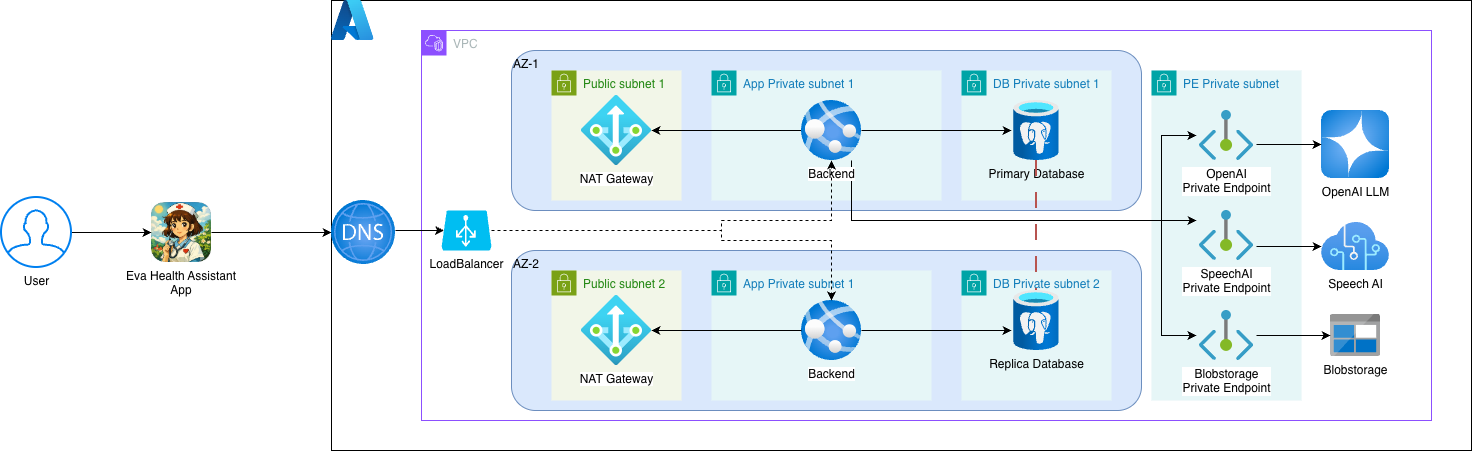

The diagram above was exported from draw.io. Its source (the exported page's mxGraphModel, read from the mxfile embedded in the PNG):
<mxGraphModel dx="1299" dy="826" grid="1" gridSize="10" guides="1" tooltips="1" connect="1" arrows="1" fold="1" page="1" pageScale="1" pageWidth="827" pageHeight="1169" math="0" shadow="0">
  <root>
    <mxCell id="0" />
    <mxCell id="1" parent="0" />
    <mxCell id="NBnzEjGjwdmzFw9hm5Fu-5" parent="1" style="rounded=1;whiteSpace=wrap;html=1;fillColor=#dae8fc;strokeColor=#6c8ebf;align=left;verticalAlign=top;" value="AZ-1" vertex="1">
      <mxGeometry height="160" width="630" x="560" y="80" as="geometry" />
    </mxCell>
    <mxCell id="NBnzEjGjwdmzFw9hm5Fu-4" parent="1" style="rounded=0;whiteSpace=wrap;html=1;fillColor=none;" value="" vertex="1">
      <mxGeometry height="450" width="1140" x="380" y="30" as="geometry" />
    </mxCell>
    <mxCell id="NBnzEjGjwdmzFw9hm5Fu-6" parent="1" style="rounded=1;whiteSpace=wrap;html=1;fillColor=#dae8fc;strokeColor=#6c8ebf;align=left;verticalAlign=top;" value="AZ-2" vertex="1">
      <mxGeometry height="160" width="630" x="560" y="280" as="geometry" />
    </mxCell>
    <mxCell id="NBnzEjGjwdmzFw9hm5Fu-24" parent="1" style="points=[[0,0],[0.25,0],[0.5,0],[0.75,0],[1,0],[1,0.25],[1,0.5],[1,0.75],[1,1],[0.75,1],[0.5,1],[0.25,1],[0,1],[0,0.75],[0,0.5],[0,0.25]];outlineConnect=0;gradientColor=none;html=1;whiteSpace=wrap;fontSize=12;fontStyle=0;container=1;pointerEvents=0;collapsible=0;recursiveResize=0;shape=mxgraph.aws4.group;grIcon=mxgraph.aws4.group_security_group;grStroke=0;strokeColor=#00A4A6;fillColor=#E6F6F7;verticalAlign=top;align=left;spacingLeft=30;fontColor=#147EBA;dashed=0;" value="DB Private subnet 1" vertex="1">
      <mxGeometry height="130" width="150" x="1010" y="100" as="geometry" />
    </mxCell>
    <mxCell id="NBnzEjGjwdmzFw9hm5Fu-17" parent="1" style="image;aspect=fixed;html=1;points=[];align=center;fontSize=12;image=img/lib/azure2/databases/Azure_Database_PostgreSQL_Server.svg;labelBackgroundColor=none;" value="Primary Database" vertex="1">
      <mxGeometry height="60" width="50" x="1060" y="130" as="geometry" />
    </mxCell>
    <mxCell id="NBnzEjGjwdmzFw9hm5Fu-25" parent="1" style="points=[[0,0],[0.25,0],[0.5,0],[0.75,0],[1,0],[1,0.25],[1,0.5],[1,0.75],[1,1],[0.75,1],[0.5,1],[0.25,1],[0,1],[0,0.75],[0,0.5],[0,0.25]];outlineConnect=0;gradientColor=none;html=1;whiteSpace=wrap;fontSize=12;fontStyle=0;container=1;pointerEvents=0;collapsible=0;recursiveResize=0;shape=mxgraph.aws4.group;grIcon=mxgraph.aws4.group_security_group;grStroke=0;strokeColor=#00A4A6;fillColor=#E6F6F7;verticalAlign=top;align=left;spacingLeft=30;fontColor=#147EBA;dashed=0;" value="DB Private subnet 2" vertex="1">
      <mxGeometry height="130" width="150" x="1010" y="300" as="geometry" />
    </mxCell>
    <mxCell id="NBnzEjGjwdmzFw9hm5Fu-18" parent="1" style="image;aspect=fixed;html=1;points=[];align=center;fontSize=12;image=img/lib/azure2/databases/Azure_Database_PostgreSQL_Server.svg;labelBackgroundColor=none;" value="Replica Database" vertex="1">
      <mxGeometry height="60" width="50" x="1060" y="320" as="geometry" />
    </mxCell>
    <mxCell id="NBnzEjGjwdmzFw9hm5Fu-26" edge="1" parent="1" source="NBnzEjGjwdmzFw9hm5Fu-17" style="edgeStyle=orthogonalEdgeStyle;rounded=0;orthogonalLoop=1;jettySize=auto;html=1;endArrow=none;endFill=0;dashed=1;dashPattern=8 8;fillColor=#f8cecc;strokeColor=#b85450;strokeWidth=2;flowAnimation=1;" target="NBnzEjGjwdmzFw9hm5Fu-18">
      <mxGeometry relative="1" as="geometry" />
    </mxCell>
    <mxCell id="NBnzEjGjwdmzFw9hm5Fu-27" parent="1" style="points=[[0,0],[0.25,0],[0.5,0],[0.75,0],[1,0],[1,0.25],[1,0.5],[1,0.75],[1,1],[0.75,1],[0.5,1],[0.25,1],[0,1],[0,0.75],[0,0.5],[0,0.25]];outlineConnect=0;gradientColor=none;html=1;whiteSpace=wrap;fontSize=12;fontStyle=0;container=1;pointerEvents=0;collapsible=0;recursiveResize=0;shape=mxgraph.aws4.group;grIcon=mxgraph.aws4.group_vpc2;strokeColor=#8C4FFF;fillColor=none;verticalAlign=top;align=left;spacingLeft=30;fontColor=#AAB7B8;dashed=0;" value="VPC" vertex="1">
      <mxGeometry height="390" width="1010" x="470" y="60" as="geometry" />
    </mxCell>
    <mxCell id="NBnzEjGjwdmzFw9hm5Fu-32" parent="NBnzEjGjwdmzFw9hm5Fu-27" style="points=[[0,0],[0.25,0],[0.5,0],[0.75,0],[1,0],[1,0.25],[1,0.5],[1,0.75],[1,1],[0.75,1],[0.5,1],[0.25,1],[0,1],[0,0.75],[0,0.5],[0,0.25]];outlineConnect=0;gradientColor=none;html=1;whiteSpace=wrap;fontSize=12;fontStyle=0;container=1;pointerEvents=0;collapsible=0;recursiveResize=0;shape=mxgraph.aws4.group;grIcon=mxgraph.aws4.group_security_group;grStroke=0;strokeColor=#7AA116;fillColor=#F2F6E8;verticalAlign=top;align=left;spacingLeft=30;fontColor=#248814;dashed=0;" value="Public subnet 1" vertex="1">
      <mxGeometry height="130" width="130" x="130" y="40" as="geometry" />
    </mxCell>
    <mxCell id="NBnzEjGjwdmzFw9hm5Fu-40" parent="NBnzEjGjwdmzFw9hm5Fu-32" style="image;aspect=fixed;html=1;points=[];align=center;fontSize=12;image=img/lib/azure2/networking/NAT.svg;" value="NAT Gateway" vertex="1">
      <mxGeometry height="70" width="70" x="30" y="25" as="geometry" />
    </mxCell>
    <mxCell id="NBnzEjGjwdmzFw9hm5Fu-38" parent="NBnzEjGjwdmzFw9hm5Fu-27" style="points=[[0,0],[0.25,0],[0.5,0],[0.75,0],[1,0],[1,0.25],[1,0.5],[1,0.75],[1,1],[0.75,1],[0.5,1],[0.25,1],[0,1],[0,0.75],[0,0.5],[0,0.25]];outlineConnect=0;gradientColor=none;html=1;whiteSpace=wrap;fontSize=12;fontStyle=0;container=1;pointerEvents=0;collapsible=0;recursiveResize=0;shape=mxgraph.aws4.group;grIcon=mxgraph.aws4.group_security_group;grStroke=0;strokeColor=#00A4A6;fillColor=#E6F6F7;verticalAlign=top;align=left;spacingLeft=30;fontColor=#147EBA;dashed=0;" value="App Private subnet 1" vertex="1">
      <mxGeometry height="130" width="220" x="290" y="240" as="geometry" />
    </mxCell>
    <mxCell id="NBnzEjGjwdmzFw9hm5Fu-39" parent="NBnzEjGjwdmzFw9hm5Fu-38" style="image;aspect=fixed;html=1;points=[];align=center;fontSize=12;image=img/lib/azure2/app_services/App_Services.svg;" value="Backend" vertex="1">
      <mxGeometry height="60" width="60" x="90" y="30" as="geometry" />
    </mxCell>
    <mxCell id="NBnzEjGjwdmzFw9hm5Fu-51" parent="NBnzEjGjwdmzFw9hm5Fu-27" style="points=[[0,0],[0.25,0],[0.5,0],[0.75,0],[1,0],[1,0.25],[1,0.5],[1,0.75],[1,1],[0.75,1],[0.5,1],[0.25,1],[0,1],[0,0.75],[0,0.5],[0,0.25]];outlineConnect=0;gradientColor=none;html=1;whiteSpace=wrap;fontSize=12;fontStyle=0;container=1;pointerEvents=0;collapsible=0;recursiveResize=0;shape=mxgraph.aws4.group;grIcon=mxgraph.aws4.group_security_group;grStroke=0;strokeColor=#00A4A6;fillColor=#E6F6F7;verticalAlign=top;align=left;spacingLeft=30;fontColor=#147EBA;dashed=0;" value="PE Private subnet&amp;nbsp;" vertex="1">
      <mxGeometry height="330" width="150" x="730" y="40" as="geometry" />
    </mxCell>
    <mxCell id="NBnzEjGjwdmzFw9hm5Fu-30" parent="NBnzEjGjwdmzFw9hm5Fu-51" style="image;aspect=fixed;html=1;points=[];align=center;fontSize=12;image=img/lib/azure2/networking/Private_Endpoint.svg;" value="Blobstorage&lt;br&gt;Private Endpoint" vertex="1">
      <mxGeometry height="50" width="60" x="45" y="240" as="geometry" />
    </mxCell>
    <mxCell id="NBnzEjGjwdmzFw9hm5Fu-28" parent="NBnzEjGjwdmzFw9hm5Fu-51" style="image;aspect=fixed;html=1;points=[];align=center;fontSize=12;image=img/lib/azure2/networking/Private_Endpoint.svg;" value="OpenAI&lt;br&gt;Private Endpoint" vertex="1">
      <mxGeometry height="50" width="60" x="45" y="40" as="geometry" />
    </mxCell>
    <mxCell id="NBnzEjGjwdmzFw9hm5Fu-29" parent="NBnzEjGjwdmzFw9hm5Fu-51" style="image;aspect=fixed;html=1;points=[];align=center;fontSize=12;image=img/lib/azure2/networking/Private_Endpoint.svg;" value="SpeechAI&lt;br&gt;Private Endpoint" vertex="1">
      <mxGeometry height="50" width="60" x="45" y="140" as="geometry" />
    </mxCell>
    <mxCell id="NBnzEjGjwdmzFw9hm5Fu-52" parent="NBnzEjGjwdmzFw9hm5Fu-27" style="image;aspect=fixed;html=1;points=[];align=center;fontSize=12;image=img/lib/azure2/ai_machine_learning/Azure_OpenAI.svg;" value="OpenAI LLM" vertex="1">
      <mxGeometry height="68" width="68" x="900" y="80" as="geometry" />
    </mxCell>
    <mxCell id="NBnzEjGjwdmzFw9hm5Fu-53" edge="1" parent="NBnzEjGjwdmzFw9hm5Fu-27" source="NBnzEjGjwdmzFw9hm5Fu-28" style="edgeStyle=orthogonalEdgeStyle;rounded=0;orthogonalLoop=1;jettySize=auto;html=1;" target="NBnzEjGjwdmzFw9hm5Fu-52">
      <mxGeometry relative="1" as="geometry">
        <Array as="points">
          <mxPoint x="850" y="114" />
          <mxPoint x="850" y="114" />
        </Array>
      </mxGeometry>
    </mxCell>
    <mxCell id="NBnzEjGjwdmzFw9hm5Fu-54" parent="NBnzEjGjwdmzFw9hm5Fu-27" style="image;aspect=fixed;html=1;points=[];align=center;fontSize=12;image=img/lib/azure2/ai_machine_learning/Cognitive_Services.svg;" value="Speech AI" vertex="1">
      <mxGeometry height="48" width="68" x="900" y="192" as="geometry" />
    </mxCell>
    <mxCell id="NBnzEjGjwdmzFw9hm5Fu-55" edge="1" parent="NBnzEjGjwdmzFw9hm5Fu-27" source="NBnzEjGjwdmzFw9hm5Fu-29" style="edgeStyle=orthogonalEdgeStyle;rounded=0;orthogonalLoop=1;jettySize=auto;html=1;" target="NBnzEjGjwdmzFw9hm5Fu-54">
      <mxGeometry relative="1" as="geometry">
        <Array as="points">
          <mxPoint x="850" y="216" />
          <mxPoint x="850" y="216" />
        </Array>
      </mxGeometry>
    </mxCell>
    <mxCell id="NBnzEjGjwdmzFw9hm5Fu-56" parent="NBnzEjGjwdmzFw9hm5Fu-27" style="image;sketch=0;aspect=fixed;html=1;points=[];align=center;fontSize=12;image=img/lib/mscae/BlobBlock.svg;" value="Blobstorage" vertex="1">
      <mxGeometry height="42" width="50" x="909" y="284" as="geometry" />
    </mxCell>
    <mxCell id="NBnzEjGjwdmzFw9hm5Fu-57" edge="1" parent="NBnzEjGjwdmzFw9hm5Fu-27" source="NBnzEjGjwdmzFw9hm5Fu-30" style="edgeStyle=orthogonalEdgeStyle;rounded=0;orthogonalLoop=1;jettySize=auto;html=1;" target="NBnzEjGjwdmzFw9hm5Fu-56">
      <mxGeometry relative="1" as="geometry" />
    </mxCell>
    <mxCell id="NBnzEjGjwdmzFw9hm5Fu-31" parent="1" style="points=[[0,0],[0.25,0],[0.5,0],[0.75,0],[1,0],[1,0.25],[1,0.5],[1,0.75],[1,1],[0.75,1],[0.5,1],[0.25,1],[0,1],[0,0.75],[0,0.5],[0,0.25]];outlineConnect=0;gradientColor=none;html=1;whiteSpace=wrap;fontSize=12;fontStyle=0;container=1;pointerEvents=0;collapsible=0;recursiveResize=0;shape=mxgraph.aws4.group;grIcon=mxgraph.aws4.group_security_group;grStroke=0;strokeColor=#00A4A6;fillColor=#E6F6F7;verticalAlign=top;align=left;spacingLeft=30;fontColor=#147EBA;dashed=0;" value="App Private subnet 1" vertex="1">
      <mxGeometry height="130" width="230" x="760" y="100" as="geometry" />
    </mxCell>
    <mxCell id="NBnzEjGjwdmzFw9hm5Fu-45" edge="1" parent="1" source="NBnzEjGjwdmzFw9hm5Fu-22" style="edgeStyle=orthogonalEdgeStyle;rounded=0;orthogonalLoop=1;jettySize=auto;html=1;" target="NBnzEjGjwdmzFw9hm5Fu-17">
      <mxGeometry relative="1" as="geometry" />
    </mxCell>
    <mxCell id="NBnzEjGjwdmzFw9hm5Fu-50" edge="1" parent="1" source="NBnzEjGjwdmzFw9hm5Fu-22" style="rounded=0;orthogonalLoop=1;jettySize=auto;html=1;" target="NBnzEjGjwdmzFw9hm5Fu-40">
      <mxGeometry relative="1" as="geometry" />
    </mxCell>
    <mxCell id="NBnzEjGjwdmzFw9hm5Fu-58" edge="1" parent="1" source="NBnzEjGjwdmzFw9hm5Fu-22" style="edgeStyle=orthogonalEdgeStyle;rounded=0;orthogonalLoop=1;jettySize=auto;html=1;" target="NBnzEjGjwdmzFw9hm5Fu-28">
      <mxGeometry relative="1" as="geometry">
        <Array as="points">
          <mxPoint x="900" y="250" />
          <mxPoint x="1210" y="250" />
          <mxPoint x="1210" y="165" />
        </Array>
      </mxGeometry>
    </mxCell>
    <mxCell id="NBnzEjGjwdmzFw9hm5Fu-59" edge="1" parent="1" source="NBnzEjGjwdmzFw9hm5Fu-22" style="edgeStyle=orthogonalEdgeStyle;rounded=0;orthogonalLoop=1;jettySize=auto;html=1;" target="NBnzEjGjwdmzFw9hm5Fu-29">
      <mxGeometry relative="1" as="geometry">
        <Array as="points">
          <mxPoint x="900" y="250" />
        </Array>
      </mxGeometry>
    </mxCell>
    <mxCell id="NBnzEjGjwdmzFw9hm5Fu-60" edge="1" parent="1" source="NBnzEjGjwdmzFw9hm5Fu-22" style="edgeStyle=orthogonalEdgeStyle;rounded=0;orthogonalLoop=1;jettySize=auto;html=1;" target="NBnzEjGjwdmzFw9hm5Fu-30">
      <mxGeometry relative="1" as="geometry">
        <Array as="points">
          <mxPoint x="900" y="250" />
          <mxPoint x="1210" y="250" />
          <mxPoint x="1210" y="365" />
        </Array>
      </mxGeometry>
    </mxCell>
    <mxCell id="NBnzEjGjwdmzFw9hm5Fu-22" parent="1" style="image;aspect=fixed;html=1;points=[];align=center;fontSize=12;image=img/lib/azure2/app_services/App_Services.svg;" value="Backend" vertex="1">
      <mxGeometry height="60" width="60" x="850" y="130" as="geometry" />
    </mxCell>
    <mxCell id="NBnzEjGjwdmzFw9hm5Fu-33" parent="1" style="points=[[0,0],[0.25,0],[0.5,0],[0.75,0],[1,0],[1,0.25],[1,0.5],[1,0.75],[1,1],[0.75,1],[0.5,1],[0.25,1],[0,1],[0,0.75],[0,0.5],[0,0.25]];outlineConnect=0;gradientColor=none;html=1;whiteSpace=wrap;fontSize=12;fontStyle=0;container=1;pointerEvents=0;collapsible=0;recursiveResize=0;shape=mxgraph.aws4.group;grIcon=mxgraph.aws4.group_security_group;grStroke=0;strokeColor=#7AA116;fillColor=#F2F6E8;verticalAlign=top;align=left;spacingLeft=30;fontColor=#248814;dashed=0;" value="Public subnet 2" vertex="1">
      <mxGeometry height="130" width="130" x="600" y="300" as="geometry" />
    </mxCell>
    <mxCell id="NBnzEjGjwdmzFw9hm5Fu-41" parent="NBnzEjGjwdmzFw9hm5Fu-33" style="image;aspect=fixed;html=1;points=[];align=center;fontSize=12;image=img/lib/azure2/networking/NAT.svg;" value="NAT Gateway" vertex="1">
      <mxGeometry height="70" width="70" x="30" y="25" as="geometry" />
    </mxCell>
    <mxCell id="NBnzEjGjwdmzFw9hm5Fu-43" edge="1" parent="1" source="NBnzEjGjwdmzFw9hm5Fu-42" style="edgeStyle=orthogonalEdgeStyle;rounded=0;orthogonalLoop=1;jettySize=auto;html=1;dashed=1;" target="NBnzEjGjwdmzFw9hm5Fu-39">
      <mxGeometry relative="1" as="geometry">
        <Array as="points">
          <mxPoint x="770" y="260" />
          <mxPoint x="770" y="270" />
          <mxPoint x="880" y="270" />
        </Array>
      </mxGeometry>
    </mxCell>
    <mxCell id="NBnzEjGjwdmzFw9hm5Fu-44" edge="1" parent="1" source="NBnzEjGjwdmzFw9hm5Fu-42" style="edgeStyle=orthogonalEdgeStyle;rounded=0;orthogonalLoop=1;jettySize=auto;html=1;dashed=1;" target="NBnzEjGjwdmzFw9hm5Fu-22">
      <mxGeometry relative="1" as="geometry">
        <Array as="points">
          <mxPoint x="770" y="260" />
          <mxPoint x="770" y="250" />
          <mxPoint x="880" y="250" />
        </Array>
      </mxGeometry>
    </mxCell>
    <mxCell id="NBnzEjGjwdmzFw9hm5Fu-42" parent="1" style="verticalLabelPosition=bottom;html=1;verticalAlign=top;align=center;strokeColor=none;fillColor=#00BEF2;shape=mxgraph.azure.azure_load_balancer;" value="LoadBalancer" vertex="1">
      <mxGeometry height="40" width="50" x="490" y="240" as="geometry" />
    </mxCell>
    <mxCell id="NBnzEjGjwdmzFw9hm5Fu-46" edge="1" parent="1" source="NBnzEjGjwdmzFw9hm5Fu-39" style="edgeStyle=orthogonalEdgeStyle;rounded=0;orthogonalLoop=1;jettySize=auto;html=1;" target="NBnzEjGjwdmzFw9hm5Fu-18">
      <mxGeometry relative="1" as="geometry">
        <Array as="points">
          <mxPoint x="1030" y="360" />
          <mxPoint x="1030" y="360" />
        </Array>
      </mxGeometry>
    </mxCell>
    <mxCell id="NBnzEjGjwdmzFw9hm5Fu-49" edge="1" parent="1" source="NBnzEjGjwdmzFw9hm5Fu-39" style="rounded=0;orthogonalLoop=1;jettySize=auto;html=1;" target="NBnzEjGjwdmzFw9hm5Fu-41">
      <mxGeometry relative="1" as="geometry" />
    </mxCell>
    <mxCell id="NBnzEjGjwdmzFw9hm5Fu-61" parent="1" style="image;aspect=fixed;html=1;points=[];align=center;fontSize=12;image=img/lib/azure2/other/Azure_A.svg;" value="" vertex="1">
      <mxGeometry height="40" width="42.42" x="380" y="30" as="geometry" />
    </mxCell>
    <mxCell id="NBnzEjGjwdmzFw9hm5Fu-63" parent="1" style="image;aspect=fixed;html=1;points=[];align=center;fontSize=12;image=img/lib/azure2/networking/DNS_Zones.svg;" value="" vertex="1">
      <mxGeometry height="64" width="64" x="380" y="230" as="geometry" />
    </mxCell>
    <mxCell id="NBnzEjGjwdmzFw9hm5Fu-64" edge="1" parent="1" source="NBnzEjGjwdmzFw9hm5Fu-63" style="edgeStyle=orthogonalEdgeStyle;rounded=0;orthogonalLoop=1;jettySize=auto;html=1;entryX=0.05;entryY=0.5;entryDx=0;entryDy=0;entryPerimeter=0;" target="NBnzEjGjwdmzFw9hm5Fu-42">
      <mxGeometry relative="1" as="geometry">
        <Array as="points">
          <mxPoint x="430" y="260" />
          <mxPoint x="430" y="260" />
        </Array>
      </mxGeometry>
    </mxCell>
    <mxCell id="NBnzEjGjwdmzFw9hm5Fu-66" edge="1" parent="1" source="NBnzEjGjwdmzFw9hm5Fu-65" style="edgeStyle=orthogonalEdgeStyle;rounded=0;orthogonalLoop=1;jettySize=auto;html=1;" target="NBnzEjGjwdmzFw9hm5Fu-63">
      <mxGeometry relative="1" as="geometry" />
    </mxCell>
    <mxCell id="NBnzEjGjwdmzFw9hm5Fu-65" parent="1" style="shape=image;verticalLabelPosition=bottom;labelBackgroundColor=default;verticalAlign=top;aspect=fixed;imageAspect=0;image=data:image/png,(base64 omitted: 37084 chars);" value="Eva Health Assistant&#10;App" vertex="1">
      <mxGeometry height="60" width="60" x="200" y="232" as="geometry" />
    </mxCell>
    <mxCell id="NBnzEjGjwdmzFw9hm5Fu-68" edge="1" parent="1" source="NBnzEjGjwdmzFw9hm5Fu-67" style="edgeStyle=orthogonalEdgeStyle;rounded=0;orthogonalLoop=1;jettySize=auto;html=1;" target="NBnzEjGjwdmzFw9hm5Fu-65">
      <mxGeometry relative="1" as="geometry" />
    </mxCell>
    <mxCell id="NBnzEjGjwdmzFw9hm5Fu-67" parent="1" style="html=1;verticalLabelPosition=bottom;align=center;labelBackgroundColor=#ffffff;verticalAlign=top;strokeWidth=2;strokeColor=#0080F0;shadow=0;dashed=0;shape=mxgraph.ios7.icons.user;" value="User" vertex="1">
      <mxGeometry height="70" width="70" x="50" y="227" as="geometry" />
    </mxCell>
  </root>
</mxGraphModel>